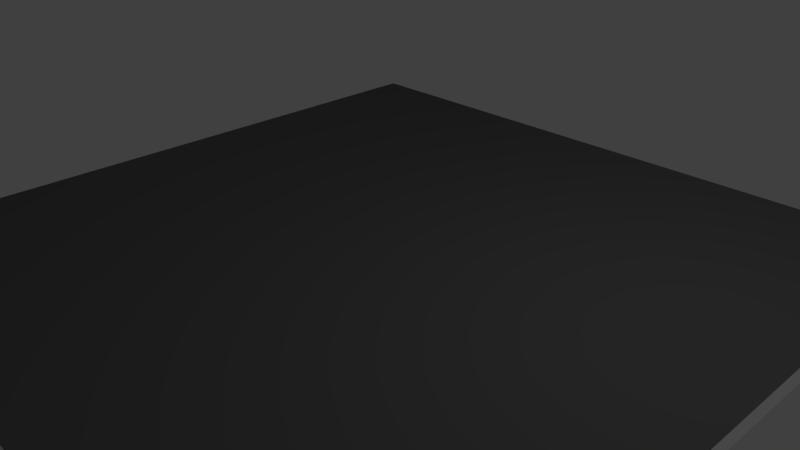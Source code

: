 # Source: floor-tile.blend  (saved by Blender 2.74.0; exported with 4.5.12 LTS)
import bpy
from mathutils import Matrix  # noqa: F401  (used for matrix-valued properties, if any)

bpy.ops.wm.read_factory_settings(use_empty=True)
scene = bpy.context.scene
scene.name = 'Scene'

# ---- collections
col_collection_1 = bpy.data.collections.new('Collection 1'); scene.collection.children.link(col_collection_1)

# ---- materials (node trees are filled in below, after node groups)
mat_material_002 = bpy.data.materials.new('Material.002')
mat_material_002.alpha_threshold = 0.0
mat_material_002.use_transparent_shadow = False
mat_material_002.diffuse_color = (0.1424, 0.1424, 0.1424, 1.0)
mat_material_002.roughness = 0.5
mat_material_001 = bpy.data.materials.new('Material.001')
mat_material_001.alpha_threshold = 0.0
mat_material_001.use_transparent_shadow = False
mat_material_001.roughness = 0.5

# ---- material node trees

# ---- world
world_world = bpy.data.worlds.new('World'); scene.world = world_world
world_world.color = (0.05088, 0.05088, 0.05088)
world_world.use_sun_shadow = False
world_world.sun_shadow_jitter_overblur = 0.0
world_world.cycles.sampling_method = 'MANUAL'
world_world.cycles.sample_map_resolution = 256

# ---- cameras
cam_camera = bpy.data.cameras.new('Camera')
cam_camera.clip_end = 100.0
cam_camera.lens = 35.0
cam_camera.sensor_width = 32.0
cam_camera.sensor_height = 18.0
cam_camera.ortho_scale = 7.314
cam_camera.dof.focus_distance = 0.0
cam_camera.dof.aperture_fstop = 128.0

# ---- lights
light_lamp = bpy.data.lights.new('Lamp', 'POINT')
light_lamp.transmission_factor = 0.0
light_lamp.cutoff_distance = 30.0
light_lamp.energy = 100.0
light_lamp.shadow_buffer_clip_start = 1.001
light_lamp.shadow_soft_size = 0.1
light_lamp.shadow_maximum_resolution = 0.006
light_lamp.use_absolute_resolution = True
light_lamp.cycles.use_multiple_importance_sampling = False

# ---- meshes
me_plane = bpy.data.meshes.new('Plane')
me_plane.from_pydata([(-5.0, -5.0, 0.0), (5.0, -5.0, 0.0), (-5.0, 5.0, 0.0), (5.0, 5.0, 0.0), (-4.938, -4.938, 0.1), (4.938, -4.938, 0.1), (-4.938, 4.938, 0.1), (4.938, 4.938, 0.1)], [], [(4, 5, 7, 6), (3, 2, 6, 7), (1, 3, 7, 5), (0, 1, 5, 4), (2, 0, 4, 6)])
me_plane.polygons.foreach_set('material_index', [0, 1, 1, 1, 1])
me_plane.materials.append(mat_material_002)
me_plane.materials.append(mat_material_001)
me_plane.use_remesh_preserve_volume = False
me_plane.use_remesh_preserve_attributes = False
me_plane.use_mirror_vertex_groups = False
me_plane.update()

# ---- objects
ob_plane = bpy.data.objects.new('Plane', me_plane)
ob_lamp = bpy.data.objects.new('Lamp', light_lamp)
ob_camera = bpy.data.objects.new('Camera', cam_camera)

# ---- transforms, parenting, visibility, modifiers, constraints
ob_plane.location = (0.0, 0.0, 0.0)
ob_plane.lineart.crease_threshold = 0.0
ob_lamp.location = (4.076, 1.005, 5.904)
ob_lamp.rotation_euler = (0.6503, 0.05522, 1.866)
ob_lamp.lock_rotations_4d = False
ob_lamp.empty_display_type = 'ARROWS'
ob_lamp.color = (0.0, 0.0, 0.0, 0.0)
ob_lamp.lineart.crease_threshold = 0.0
ob_camera.location = (7.481, -6.508, 5.344)
ob_camera.rotation_euler = (1.109, 0.01082, 0.8149)
ob_camera.lock_rotations_4d = False
ob_camera.empty_display_type = 'ARROWS'
ob_camera.color = (0.0, 0.0, 0.0, 0.0)
ob_camera.display_type = 'WIRE'
ob_camera.lineart.crease_threshold = 0.0

# ---- collection membership
col_collection_1.objects.link(ob_plane)
col_collection_1.objects.link(ob_lamp)
col_collection_1.objects.link(ob_camera)

# ---- scene / render settings (as saved in the file)
scene.camera = ob_camera
scene.frame_start = 1; scene.frame_end = 250; scene.frame_set(1)
scene.render.engine = 'BLENDER_EEVEE_NEXT'
scene.render.resolution_percentage = 50
scene.render.dither_intensity = 0.0
scene.cycles.use_denoising = False
scene.cycles.samples = 10
scene.cycles.sampling_pattern = 'TABULATED_SOBOL'
scene.cycles.light_sampling_threshold = 0.0
scene.cycles.use_adaptive_sampling = False
scene.cycles.use_light_tree = False
scene.cycles.blur_glossy = 0.0
scene.cycles.pixel_filter_type = 'GAUSSIAN'
scene.cycles.sample_clamp_indirect = 0.0
scene.view_settings.view_transform = 'Standard'
bpy.context.view_layer.update()
